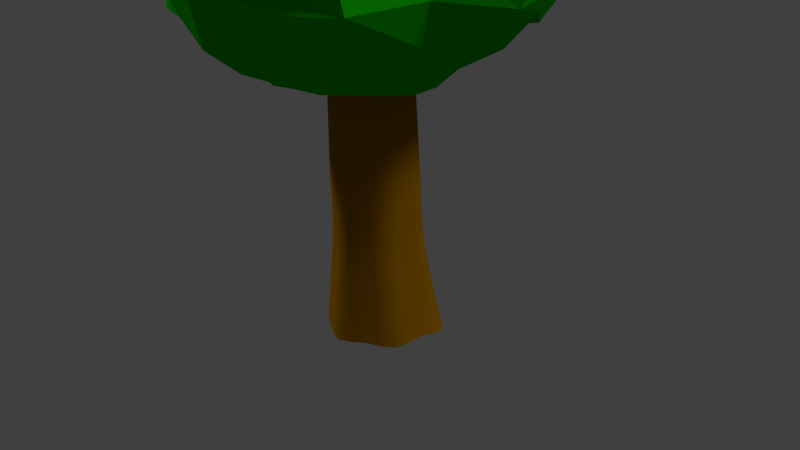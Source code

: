 # Source: tree-02.blend  (saved by Blender 2.73.0; exported with 4.5.12 LTS)
import bpy
from mathutils import Matrix  # noqa: F401  (used for matrix-valued properties, if any)

bpy.ops.wm.read_factory_settings(use_empty=True)
scene = bpy.context.scene
scene.name = 'Scene'

# ---- collections
col_collection_1 = bpy.data.collections.new('Collection 1'); scene.collection.children.link(col_collection_1)

# ---- materials (node trees are filled in below, after node groups)
mat_material = bpy.data.materials.new('Material')
mat_material.alpha_threshold = 0.0
mat_material.use_transparent_shadow = False
mat_material.diffuse_color = (0.007355, 0.5071, 0.0, 1.0)
mat_material.roughness = 0.5
mat_material.specular_intensity = 0.0
mat_material_001 = bpy.data.materials.new('Material.001')
mat_material_001.alpha_threshold = 0.0
mat_material_001.use_transparent_shadow = False
mat_material_001.diffuse_color = (0.3264, 0.1427, 0.0007786, 1.0)
mat_material_001.roughness = 0.5
mat_material_001.specular_intensity = 0.0

# ---- material node trees

# ---- world
world_world = bpy.data.worlds.new('World'); scene.world = world_world
world_world.color = (0.05088, 0.05088, 0.05088)
world_world.use_sun_shadow = False
world_world.sun_shadow_jitter_overblur = 0.0
world_world.cycles.sampling_method = 'MANUAL'
world_world.cycles.sample_map_resolution = 256

# ---- cameras
cam_camera = bpy.data.cameras.new('Camera')
cam_camera.clip_end = 100.0
cam_camera.lens = 35.0
cam_camera.sensor_width = 32.0
cam_camera.sensor_height = 18.0
cam_camera.ortho_scale = 7.314
cam_camera.dof.focus_distance = 0.0
cam_camera.dof.aperture_fstop = 128.0

# ---- lights
light_lamp_001 = bpy.data.lights.new('Lamp.001', 'SUN')
light_lamp_001.transmission_factor = 0.0
light_lamp_001.cutoff_distance = 30.0
light_lamp_001.angle = 0.1993
light_lamp_001.energy = 1.0
light_lamp_001.shadow_buffer_clip_start = 1.001
light_lamp_001.shadow_soft_size = 0.1
light_lamp_001.shadow_cascade_max_distance = 1000.0
light_lamp_001.cycles.use_multiple_importance_sampling = False
light_lamp = bpy.data.lights.new('Lamp', 'SUN')
light_lamp.transmission_factor = 0.0
light_lamp.cutoff_distance = 30.0
light_lamp.angle = 0.1993
light_lamp.energy = 1.0
light_lamp.shadow_buffer_clip_start = 1.001
light_lamp.shadow_soft_size = 0.1
light_lamp.shadow_cascade_max_distance = 1000.0
light_lamp.cycles.use_multiple_importance_sampling = False

# ---- meshes
me_sphere = bpy.data.meshes.new('Sphere')
me_sphere.from_pydata([(-1.16, 0.03589, 7.902), (-2.046, 0.1261, 7.294), (-2.698, -0.0656, 6.354), (-3.12, -0.2152, 5.013), (-2.48, -0.1759, 4.301), (-2.0, 0.1019, 3.289), (-1.115, 0.007174, 2.455), (-0.8098, 0.8563, 8.012), (-1.159, 1.435, 7.311), (-1.706, 2.08, 6.458), (-2.099, 2.03, 5.176), (-1.762, 1.854, 4.153), (-1.512, 1.399, 3.1), (-0.8412, 0.8155, 2.54), (-0.002605, 1.049, 7.943), (-0.01529, 2.142, 7.2), (-0.2118, 2.712, 6.319), (0.05441, 2.534, 5.416), (-0.2352, 2.719, 4.163), (-0.2052, 2.116, 2.97), (-0.07149, 1.125, 2.34), (0.7641, 0.7434, 7.955), (1.437, 1.547, 7.217), (1.862, 1.565, 6.378), (2.2, 1.735, 5.054), (1.887, 1.71, 4.255), (1.472, 1.241, 3.011), (0.6663, 0.8126, 2.414), (1.167, 0.02415, 7.805), (2.116, -0.06535, 7.325), (2.554, 0.1521, 6.393), (2.986, 0.2816, 5.15), (2.635, -0.213, 4.12), (2.013, 0.05072, 3.21), (1.104, 0.003477, 2.463), (0.8186, -0.7366, 7.892), (1.42, -1.447, 7.289), (2.065, -1.958, 6.401), (1.9, -2.165, 5.169), (1.77, -1.939, 4.205), (1.473, -1.605, 3.222), (0.7745, -0.8279, 2.494), (-0.07913, -1.053, 8.034), (0.1131, -2.315, 7.282), (0.1988, -2.594, 6.507), (0.2228, -3.13, 5.251), (0.1212, -2.479, 4.144), (-0.06122, -2.105, 3.056), (-0.00615, -1.079, 2.442), (-0.7436, -0.7195, 7.954), (-1.462, -1.539, 7.322), (-2.0, -1.774, 6.322), (-2.049, -2.431, 5.356), (-1.976, -2.037, 4.296), (-1.635, -1.591, 3.144), (-0.8242, -0.7474, 2.495), (-1.6, -0.05325, 7.688), (-2.514, 0.07137, 6.646), (-2.922, -0.009589, 5.792), (-2.805, -0.04527, 4.617), (-2.388, 0.078, 3.572), (-1.656, 0.05021, 2.885), (-1.256, 1.072, 7.472), (-1.752, 1.54, 6.679), (-2.016, 1.848, 5.75), (-1.995, 2.055, 4.594), (-1.856, 1.625, 3.509), (-1.264, 1.218, 2.71), (-0.8801, 0.489, 2.521), (-1.644, 0.8356, 3.288), (-2.461, 0.9806, 3.986), (-2.54, 1.122, 5.019), (-2.479, 0.9033, 6.245), (-1.73, 0.5592, 7.271), (-1.016, 0.3552, 7.866), (-0.07917, 1.493, 7.593), (0.1391, 2.39, 6.815), (-0.02981, 2.713, 5.785), (0.01483, 2.707, 4.672), (-0.08785, 2.419, 3.516), (0.05716, 1.759, 2.857), (-0.3342, 0.9747, 2.409), (-0.7561, 1.879, 3.181), (-0.953, 2.394, 4.154), (-1.01, 2.247, 5.05), (-0.8781, 2.16, 6.446), (-0.5501, 1.859, 7.147), (-0.4481, 0.9229, 7.839), (0.3048, 0.542, 7.936), (1.073, 1.226, 7.568), (1.833, 1.707, 6.707), (1.998, 2.186, 5.797), (1.923, 2.091, 4.635), (1.588, 1.732, 3.501), (1.121, 1.196, 2.946), (0.3978, 0.94, 2.499), (0.76, 1.648, 3.11), (1.129, 2.425, 4.017), (1.067, 2.674, 5.035), (0.6829, 2.296, 6.326), (0.5429, 1.819, 7.41), (0.3684, 1.031, 7.888), (1.649, 0.1181, 7.746), (2.444, 0.1028, 6.782), (2.732, -0.02173, 5.806), (2.881, -0.1448, 4.636), (2.423, -0.2525, 3.549), (1.527, 0.08993, 2.897), (0.6699, 0.0692, 2.256), (1.067, 0.3814, 2.578), (1.858, 0.7251, 3.263), (2.08, 1.074, 4.022), (2.353, 1.016, 5.272), (2.254, 0.876, 6.619), (1.824, 0.9638, 7.391), (0.9281, 0.3909, 7.921), (1.281, -1.181, 7.453), (1.626, -1.71, 6.764), (2.031, -2.094, 5.792), (2.153, -1.897, 4.677), (1.836, -1.848, 3.642), (1.155, -1.079, 2.861), (0.8819, -0.4596, 2.422), (1.722, -0.685, 3.1), (2.12, -0.7901, 3.991), (2.459, -1.089, 5.043), (2.627, -0.8115, 6.539), (1.839, -0.7814, 7.363), (0.9809, -0.3946, 7.937), (-0.03249, -1.648, 7.66), (-0.138, -2.353, 6.817), (0.01988, -2.709, 5.72), (0.0463, -2.785, 4.685), (0.1588, -2.338, 3.612), (0.03674, -1.76, 2.761), (0.4216, -1.06, 2.466), (0.5104, -1.761, 3.071), (0.7741, -2.07, 3.924), (1.06, -2.612, 4.98), (0.9579, -2.429, 6.444), (0.6009, -1.819, 7.235), (0.4217, -0.9828, 7.846), (-1.085, -1.064, 7.642), (-1.588, -1.646, 6.819), (-2.154, -1.914, 5.724), (-2.015, -2.021, 4.722), (-1.644, -1.6, 3.545), (-1.272, -1.161, 2.874), (-0.4377, -1.048, 2.377), (-0.8092, -1.894, 3.22), (-1.055, -2.24, 4.119), (-1.144, -2.574, 5.269), (-1.292, -2.367, 6.261), (-0.8395, -1.815, 7.228), (-0.4517, -1.048, 7.804), (-0.5798, 0.04432, 8.018), (-0.6112, 0.003452, 2.322), (-0.5029, 0.3685, 8.03), (-0.4179, 0.4153, 2.358), (0.04449, 0.4927, 8.105), (-0.06466, 0.5216, 2.474), (0.5021, 0.42, 2.504), (0.5443, 0.01214, 8.049), (0.3731, -0.3108, 8.079), (0.2982, -0.3823, 2.272), (-0.009343, -0.5401, 8.037), (0.02939, -0.55, 2.353), (-0.4287, -0.5894, 7.975), (-0.4716, -0.5057, 2.426), (-0.9395, -0.3405, 2.323), (-1.701, -0.7312, 2.952), (-2.626, -1.099, 4.296), (-2.564, -1.229, 5.425), (-2.321, -0.9348, 6.515), (-1.795, -0.7066, 7.34), (-0.9016, -0.4507, 7.862), (-1.452, -0.5486, 7.807), (-1.877, -0.6256, 6.584), (-2.558, -0.9524, 5.747), (-2.606, -1.171, 4.594), (-2.056, -0.7646, 3.526), (-1.452, -0.6203, 2.644), (-0.5707, -1.467, 7.799), (-0.9275, -1.871, 6.852), (-0.8064, -2.268, 5.654), (-0.796, -2.535, 4.825), (-0.8079, -2.007, 3.48), (-0.6109, -1.465, 3.049), (0.655, -1.352, 7.392), (0.9149, -1.822, 6.615), (0.7373, -2.422, 5.942), (1.088, -2.402, 4.835), (1.105, -2.214, 3.608), (0.5498, -1.287, 2.722), (1.275, -0.631, 7.559), (1.976, -0.4487, 6.959), (2.312, -1.067, 5.724), (2.577, -0.6786, 4.82), (1.95, -0.9492, 3.661), (1.334, -0.5824, 2.937), (1.332, 0.5016, 7.608), (2.078, 0.8807, 6.834), (2.268, 0.986, 5.707), (2.439, 1.417, 4.586), (2.014, 0.8218, 3.528), (1.415, 0.7183, 2.802), (0.3634, 1.634, 7.559), (1.045, 2.098, 6.658), (0.8405, 2.599, 5.865), (0.9427, 2.623, 4.606), (0.8298, 2.161, 3.36), (0.5439, 1.51, 2.808), (-0.6056, 1.262, 7.535), (-1.031, 2.259, 6.619), (-1.004, 2.414, 5.805), (-1.104, 2.161, 4.608), (-0.9154, 2.067, 3.359), (-0.5801, 1.456, 2.806), (-1.376, 0.3912, 7.525), (-2.211, 0.8718, 6.561), (-2.319, 1.072, 5.904), (-2.608, 1.195, 4.628), (-2.331, 0.7521, 3.462), (-1.563, 0.7475, 2.789), (-0.03176, 0.002415, 8.029), (-0.008226, -0.001048, 2.37)], [], [(223, 69, 12, 67), (222, 70, 11, 66), (221, 71, 10, 65), (220, 72, 9, 64), (219, 73, 8, 63), (218, 74, 7, 62), (217, 82, 19, 80), (216, 83, 18, 79), (215, 84, 17, 78), (214, 85, 16, 77), (213, 86, 15, 76), (212, 87, 14, 75), (211, 96, 26, 94), (210, 97, 25, 93), (209, 98, 24, 92), (208, 99, 23, 91), (207, 100, 22, 90), (206, 101, 21, 89), (205, 110, 33, 107), (204, 111, 32, 106), (203, 112, 31, 105), (202, 113, 30, 104), (201, 114, 29, 103), (200, 115, 28, 102), (199, 123, 40, 121), (198, 124, 39, 120), (197, 125, 38, 119), (196, 126, 37, 118), (195, 127, 36, 117), (194, 128, 35, 116), (193, 136, 47, 134), (192, 137, 46, 133), (191, 138, 45, 132), (190, 139, 44, 131), (189, 140, 43, 130), (188, 141, 42, 129), (187, 149, 54, 147), (186, 150, 53, 146), (185, 151, 52, 145), (184, 152, 51, 144), (183, 153, 50, 143), (182, 154, 49, 142), (0, 155, 74), (7, 157, 87), (14, 159, 101), (21, 88, 115), (28, 162, 128), (35, 163, 141), (42, 165, 154), (181, 170, 5, 61), (180, 171, 4, 60), (179, 172, 3, 59), (178, 173, 2, 58), (177, 174, 1, 57), (176, 175, 0, 56), (49, 167, 175), (175, 155, 0), (175, 167, 155), (174, 176, 56, 1), (50, 142, 176, 174), (142, 49, 175, 176), (173, 177, 57, 2), (51, 143, 177, 173), (143, 50, 174, 177), (172, 178, 58, 3), (52, 144, 178, 172), (144, 51, 173, 178), (171, 179, 59, 4), (53, 145, 179, 171), (145, 52, 172, 179), (170, 180, 60, 5), (54, 146, 180, 170), (146, 53, 171, 180), (169, 181, 61, 6), (55, 147, 181, 169), (147, 54, 170, 181), (156, 169, 6), (156, 168, 169), (168, 55, 169), (154, 167, 49), (154, 165, 167), (168, 148, 55), (168, 166, 148), (166, 48, 148), (141, 165, 42), (141, 163, 165), (166, 135, 48), (166, 164, 135), (164, 41, 135), (128, 163, 35), (128, 162, 163), (164, 122, 41), (164, 108, 122), (108, 34, 122), (115, 162, 28), (115, 88, 162), (108, 109, 34), (108, 161, 109), (161, 27, 109), (101, 88, 21), (101, 159, 88), (161, 95, 27), (161, 160, 95), (160, 20, 95), (87, 159, 14), (87, 157, 159), (160, 81, 20), (160, 158, 81), (158, 13, 81), (74, 157, 7), (74, 155, 157), (158, 68, 13), (158, 156, 68), (156, 6, 68), (153, 182, 142, 50), (43, 129, 182, 153), (129, 42, 154, 182), (152, 183, 143, 51), (44, 130, 183, 152), (130, 43, 153, 183), (151, 184, 144, 52), (45, 131, 184, 151), (131, 44, 152, 184), (150, 185, 145, 53), (46, 132, 185, 150), (132, 45, 151, 185), (149, 186, 146, 54), (47, 133, 186, 149), (133, 46, 150, 186), (148, 187, 147, 55), (48, 134, 187, 148), (134, 47, 149, 187), (140, 188, 129, 43), (36, 116, 188, 140), (116, 35, 141, 188), (139, 189, 130, 44), (37, 117, 189, 139), (117, 36, 140, 189), (138, 190, 131, 45), (38, 118, 190, 138), (118, 37, 139, 190), (137, 191, 132, 46), (39, 119, 191, 137), (119, 38, 138, 191), (136, 192, 133, 47), (40, 120, 192, 136), (120, 39, 137, 192), (135, 193, 134, 48), (41, 121, 193, 135), (121, 40, 136, 193), (127, 194, 116, 36), (29, 102, 194, 127), (102, 28, 128, 194), (126, 195, 117, 37), (30, 103, 195, 126), (103, 29, 127, 195), (125, 196, 118, 38), (31, 104, 196, 125), (104, 30, 126, 196), (124, 197, 119, 39), (32, 105, 197, 124), (105, 31, 125, 197), (123, 198, 120, 40), (33, 106, 198, 123), (106, 32, 124, 198), (122, 199, 121, 41), (34, 107, 199, 122), (107, 33, 123, 199), (114, 200, 102, 29), (22, 89, 200, 114), (89, 21, 115, 200), (113, 201, 103, 30), (23, 90, 201, 113), (90, 22, 114, 201), (112, 202, 104, 31), (24, 91, 202, 112), (91, 23, 113, 202), (111, 203, 105, 32), (25, 92, 203, 111), (92, 24, 112, 203), (110, 204, 106, 33), (26, 93, 204, 110), (93, 25, 111, 204), (109, 205, 107, 34), (27, 94, 205, 109), (94, 26, 110, 205), (100, 206, 89, 22), (15, 75, 206, 100), (75, 14, 101, 206), (99, 207, 90, 23), (16, 76, 207, 99), (76, 15, 100, 207), (98, 208, 91, 24), (17, 77, 208, 98), (77, 16, 99, 208), (97, 209, 92, 25), (18, 78, 209, 97), (78, 17, 98, 209), (96, 210, 93, 26), (19, 79, 210, 96), (79, 18, 97, 210), (95, 211, 94, 27), (20, 80, 211, 95), (80, 19, 96, 211), (86, 212, 75, 15), (8, 62, 212, 86), (62, 7, 87, 212), (85, 213, 76, 16), (9, 63, 213, 85), (63, 8, 86, 213), (84, 214, 77, 17), (10, 64, 214, 84), (64, 9, 85, 214), (83, 215, 78, 18), (11, 65, 215, 83), (65, 10, 84, 215), (82, 216, 79, 19), (12, 66, 216, 82), (66, 11, 83, 216), (81, 217, 80, 20), (13, 67, 217, 81), (67, 12, 82, 217), (73, 218, 62, 8), (1, 56, 218, 73), (56, 0, 74, 218), (72, 219, 63, 9), (2, 57, 219, 72), (57, 1, 73, 219), (71, 220, 64, 10), (3, 58, 220, 71), (58, 2, 72, 220), (70, 221, 65, 11), (4, 59, 221, 70), (59, 3, 71, 221), (69, 222, 66, 12), (5, 60, 222, 69), (60, 4, 70, 222), (68, 223, 67, 13), (6, 61, 223, 68), (61, 5, 69, 223), (157, 155, 224), (159, 157, 224), (88, 159, 224), (162, 88, 224), (163, 162, 224), (165, 163, 224), (167, 165, 224), (155, 167, 224), (168, 156, 225), (166, 168, 225), (164, 166, 225), (108, 164, 225), (161, 108, 225), (160, 161, 225), (158, 160, 225), (156, 158, 225)])
_uv = me_sphere.uv_layers.new(name='UVMap')
_uv.uv.foreach_set('vector', [0.5896, 0.08341, 0.5863, 0.1687, 0.5476, 0.1365, 0.5448, 0.06992, 0.6084, 0.1985, 0.599, 0.288, 0.5386, 0.3167, 0.5515, 0.2064, 0.5919, 0.3978, 0.5938, 0.4646, 0.5445, 0.4915, 0.5401, 0.392, 0.5914, 0.6159, 0.6031, 0.6742, 0.5284, 0.7106, 0.5483, 0.5895, 0.5995, 0.7283, 0.6083, 0.8496, 0.5273, 0.8566, 0.5512, 0.7485, 0.6133, 0.893, 0.605, 0.9513, 0.5383, 0.9763, 0.5532, 0.884, 0.4854, 0.08634, 0.4859, 0.1504, 0.4459, 0.1143, 0.4278, 0.09491, 0.4907, 0.1809, 0.4853, 0.3168, 0.4444, 0.3182, 0.4374, 0.2076, 0.4984, 0.3943, 0.4914, 0.47, 0.4294, 0.5325, 0.4316, 0.4053, 0.4875, 0.5991, 0.4864, 0.7087, 0.4433, 0.687, 0.4339, 0.5955, 0.4922, 0.7382, 0.4726, 0.8284, 0.4334, 0.8376, 0.4242, 0.7717, 0.4949, 0.8948, 0.4956, 0.9468, 0.4327, 0.9646, 0.4398, 0.9047, 0.384, 0.08653, 0.372, 0.1382, 0.3107, 0.1213, 0.3271, 0.1102, 0.3811, 0.1811, 0.3715, 0.2934, 0.3157, 0.334, 0.3286, 0.2051, 0.3841, 0.394, 0.3793, 0.4673, 0.3061, 0.4707, 0.3284, 0.3989, 0.3886, 0.6093, 0.392, 0.6881, 0.3105, 0.697, 0.3288, 0.5977, 0.3677, 0.7449, 0.3918, 0.8734, 0.3277, 0.8405, 0.3176, 0.7533, 0.4018, 0.8989, 0.3844, 0.9552, 0.3206, 0.9667, 0.3319, 0.9005, 0.2784, 0.08552, 0.2648, 0.1643, 0.2163, 0.1554, 0.221, 0.1019, 0.2669, 0.2097, 0.2794, 0.2942, 0.2015, 0.311, 0.1982, 0.2133, 0.2863, 0.3905, 0.2698, 0.5078, 0.2259, 0.4871, 0.2057, 0.3991, 0.2701, 0.5823, 0.2646, 0.7381, 0.2211, 0.6996, 0.2116, 0.5992, 0.2688, 0.7749, 0.2807, 0.8701, 0.2084, 0.8589, 0.2186, 0.7661, 0.2631, 0.9074, 0.2685, 0.9607, 0.2156, 0.941, 0.2227, 0.9309, 0.1552, 0.1086, 0.1598, 0.1366, 0.09694, 0.1574, 0.1077, 0.09561, 0.1494, 0.2325, 0.1629, 0.2889, 0.09658, 0.3254, 0.1025, 0.2292, 0.1767, 0.4307, 0.1544, 0.4686, 0.09382, 0.4903, 0.1118, 0.4061, 0.1523, 0.5851, 0.1709, 0.7244, 0.1066, 0.7009, 0.1008, 0.5968, 0.1815, 0.7963, 0.1566, 0.8655, 0.1016, 0.8527, 0.09943, 0.763, 0.1485, 0.8989, 0.1593, 0.9636, 0.1103, 0.9558, 0.1086, 0.8807, 0.9281, 0.07188, 0.9111, 0.1316, 0.8676, 0.129, 0.8746, 0.07858, 0.05782, 0.2235, 0.04315, 0.2775, -5.831e-05, 0.315, 0.0026, 0.2241, 0.05259, 0.4332, 0.04702, 0.458, 0.003049, 0.5042, -0.004561, 0.4075, 0.03443, 0.6224, 0.04564, 0.7083, 0.003809, 0.7191, -0.005859, 0.5845, 0.9367, 0.7376, 0.9162, 0.8435, 0.8785, 0.8515, 0.8634, 0.772, 0.9347, 0.8704, 0.9283, 0.948, 0.8611, 0.9802, 0.8689, 0.9162, 0.8164, 0.1277, 0.8152, 0.1571, 0.7599, 0.1441, 0.7555, 0.09786, 0.8181, 0.2016, 0.8101, 0.3107, 0.7639, 0.3411, 0.7599, 0.2126, 0.8291, 0.4314, 0.8131, 0.5073, 0.7737, 0.5223, 0.762, 0.4139, 0.8239, 0.5733, 0.8018, 0.677, 0.7535, 0.6874, 0.7536, 0.5852, 0.8073, 0.778, 0.8111, 0.8423, 0.7654, 0.8583, 0.7643, 0.7724, 0.8198, 0.9399, 0.8147, 0.9408, 0.7595, 0.9664, 0.7605, 0.9132, 0.6477, 0.9576, 0.6413, 0.9774, 0.605, 0.9513, 0.5383, 0.9763, 0.5636, 0.9794, 0.4956, 0.9468, 0.4327, 0.9646, 0.4198, 0.9922, 0.3844, 0.9552, 0.3206, 0.9667, 0.3607, 0.9634, 0.2685, 0.9607, 0.2156, 0.941, 0.2159, 0.9827, 0.1593, 0.9636, 0.1103, 0.9558, 0.1156, 0.9877, 0.04978, 0.948, 0.8611, 0.9802, 0.8692, 0.9806, 0.8147, 0.9408, 0.7084, 0.05853, 0.7088, 0.1113, 0.6449, 0.1688, 0.6478, 0.09985, 0.7018, 0.2094, 0.7074, 0.341, 0.6619, 0.3419, 0.6474, 0.2172, 0.711, 0.392, 0.7145, 0.534, 0.6616, 0.4636, 0.6543, 0.396, 0.7018, 0.5892, 0.7055, 0.7204, 0.6554, 0.6929, 0.6525, 0.5967, 0.697, 0.7321, 0.7044, 0.8615, 0.6434, 0.8536, 0.648, 0.7428, 0.7025, 0.9414, 0.7168, 0.9508, 0.6477, 0.9576, 0.6567, 0.9209, 0.7595, 0.9664, 0.7837, 0.9701, 0.7168, 0.9508, 0.7168, 0.9508, 0.6413, 0.9774, 0.6477, 0.9576, 0.7168, 0.9508, 0.7837, 0.9701, 0.6413, 0.9774, 0.7044, 0.8615, 0.7025, 0.9414, 0.6567, 0.9209, 0.6434, 0.8536, 0.7654, 0.8583, 0.7605, 0.9132, 0.7025, 0.9414, 0.7044, 0.8615, 0.7605, 0.9132, 0.7595, 0.9664, 0.7168, 0.9508, 0.7025, 0.9414, 0.7055, 0.7204, 0.697, 0.7321, 0.648, 0.7428, 0.6554, 0.6929, 0.7535, 0.6874, 0.7643, 0.7724, 0.697, 0.7321, 0.7055, 0.7204, 0.7643, 0.7724, 0.7654, 0.8583, 0.7044, 0.8615, 0.697, 0.7321, 0.7145, 0.534, 0.7018, 0.5892, 0.6525, 0.5967, 0.6616, 0.4636, 0.7737, 0.5223, 0.7536, 0.5852, 0.7018, 0.5892, 0.7145, 0.534, 0.7536, 0.5852, 0.7535, 0.6874, 0.7055, 0.7204, 0.7018, 0.5892, 0.7074, 0.341, 0.711, 0.392, 0.6543, 0.396, 0.6619, 0.3419, 0.7639, 0.3411, 0.762, 0.4139, 0.711, 0.392, 0.7074, 0.341, 0.762, 0.4139, 0.7737, 0.5223, 0.7145, 0.534, 0.711, 0.392, 0.7088, 0.1113, 0.7018, 0.2094, 0.6474, 0.2172, 0.6449, 0.1688, 0.7599, 0.1441, 0.7599, 0.2126, 0.7018, 0.2094, 0.7088, 0.1113, 0.7599, 0.2126, 0.7639, 0.3411, 0.7074, 0.341, 0.7018, 0.2094, 0.7006, 0.003708, 0.7084, 0.05853, 0.6478, 0.09985, 0.6511, 0.02619, 0.755, 0.03311, 0.7555, 0.09786, 0.7084, 0.05853, 0.7006, 0.003708, 0.7555, 0.09786, 0.7599, 0.1441, 0.7088, 0.1113, 0.7084, 0.05853, 0.6512, 0.003501, 0.7006, 0.003708, 0.6511, 0.02619, 0.6512, 0.003501, 0.7667, 0.02123, 0.7006, 0.003708, 0.7667, 0.02123, 0.755, 0.03311, 0.7006, 0.003708, 0.8147, 0.9408, 0.7837, 0.9701, 0.7595, 0.9664, 0.8147, 0.9408, 0.8692, 0.9806, 0.7837, 0.9701, 0.7667, 0.02123, 0.8163, 0.01285, 0.755, 0.03311, 0.7667, 0.02123, 0.8791, 0.0089, 0.8163, 0.01285, 0.8791, 0.0089, 0.8708, 0.024, 0.8163, 0.01285, 0.9283, 0.948, 0.8692, 0.9806, 0.8611, 0.9802, 0.9283, 0.948, 0.9941, 0.9877, 0.8692, 0.9806, 0.8791, 0.0089, 0.9245, 0.02814, 0.8708, 0.024, 0.0005792, 0.0089, 0.08574, -0.005111, 0.04602, 0.02814, 0.08574, -0.005111, 0.09827, 0.03293, 0.04602, 0.02814, 0.1593, 0.9636, 0.1156, 0.9877, 0.1103, 0.9558, 0.1593, 0.9636, 0.2159, 0.9827, 0.1156, 0.9877, 0.08574, -0.005111, 0.1456, 0.02064, 0.09827, 0.03293, 0.08574, -0.005111, 0.2271, -0.007812, 0.1456, 0.02064, 0.2271, -0.007812, 0.2132, 0.02767, 0.1456, 0.02064, 0.2685, 0.9607, 0.2159, 0.9827, 0.2156, 0.941, 0.2685, 0.9607, 0.3607, 0.9634, 0.2159, 0.9827, 0.2271, -0.007812, 0.2607, 0.04732, 0.2132, 0.02767, 0.2271, -0.007812, 0.3101, 0.03462, 0.2607, 0.04732, 0.3101, 0.03462, 0.3363, 0.01933, 0.2607, 0.04732, 0.3844, 0.9552, 0.3607, 0.9634, 0.3206, 0.9667, 0.3844, 0.9552, 0.4198, 0.9922, 0.3607, 0.9634, 0.3101, 0.03462, 0.3764, 0.03373, 0.3363, 0.01933, 0.3101, 0.03462, 0.4496, 0.02946, 0.3764, 0.03373, 0.4496, 0.02946, 0.4412, 0.006603, 0.3764, 0.03373, 0.4956, 0.9468, 0.4198, 0.9922, 0.4327, 0.9646, 0.4956, 0.9468, 0.5636, 0.9794, 0.4198, 0.9922, 0.4496, 0.02946, 0.4786, 0.01845, 0.4412, 0.006603, 0.4496, 0.02946, 0.5426, 0.009618, 0.4786, 0.01845, 0.5426, 0.009618, 0.5444, 0.04086, 0.4786, 0.01845, 0.605, 0.9513, 0.5636, 0.9794, 0.5383, 0.9763, 0.605, 0.9513, 0.6413, 0.9774, 0.5636, 0.9794, 0.5426, 0.009618, 0.5811, 0.03754, 0.5444, 0.04086, 0.5426, 0.009618, 0.6512, 0.003501, 0.5811, 0.03754, 0.6512, 0.003501, 0.6511, 0.02619, 0.5811, 0.03754, 0.8111, 0.8423, 0.8198, 0.9399, 0.7605, 0.9132, 0.7654, 0.8583, 0.8785, 0.8515, 0.8689, 0.9162, 0.8198, 0.9399, 0.8111, 0.8423, 0.8689, 0.9162, 0.8611, 0.9802, 0.8147, 0.9408, 0.8198, 0.9399, 0.8018, 0.677, 0.8073, 0.778, 0.7643, 0.7724, 0.7535, 0.6874, 0.8823, 0.7191, 0.8634, 0.772, 0.8073, 0.778, 0.8018, 0.677, 0.8634, 0.772, 0.8785, 0.8515, 0.8111, 0.8423, 0.8073, 0.778, 0.8131, 0.5073, 0.8239, 0.5733, 0.7536, 0.5852, 0.7737, 0.5223, 0.8816, 0.5042, 0.8727, 0.5845, 0.8239, 0.5733, 0.8131, 0.5073, 0.8727, 0.5845, 0.8823, 0.7191, 0.8018, 0.677, 0.8239, 0.5733, 0.8101, 0.3107, 0.8291, 0.4314, 0.762, 0.4139, 0.7639, 0.3411, 0.8785, 0.315, 0.874, 0.4075, 0.8291, 0.4314, 0.8101, 0.3107, 0.874, 0.4075, 0.8816, 0.5042, 0.8131, 0.5073, 0.8291, 0.4314, 0.8152, 0.1571, 0.8181, 0.2016, 0.7599, 0.2126, 0.7599, 0.1441, 0.8676, 0.129, 0.8811, 0.2241, 0.8181, 0.2016, 0.8152, 0.1571, 0.8811, 0.2241, 0.8785, 0.315, 0.8101, 0.3107, 0.8181, 0.2016, 0.8163, 0.01285, 0.8164, 0.1277, 0.7555, 0.09786, 0.755, 0.03311, 0.8708, 0.024, 0.8746, 0.07858, 0.8164, 0.1277, 0.8163, 0.01285, 0.8746, 0.07858, 0.8676, 0.129, 0.8152, 0.1571, 0.8164, 0.1277, 0.9162, 0.8435, 0.9347, 0.8704, 0.8689, 0.9162, 0.8785, 0.8515, 0.1016, 0.8527, 0.1086, 0.8807, 0.0562, 0.8704, 0.03772, 0.8435, 0.1086, 0.8807, 0.1103, 0.9558, 0.04978, 0.948, 0.0562, 0.8704, 0.9242, 0.7083, 0.9367, 0.7376, 0.8634, 0.772, 0.8823, 0.7191, 0.1066, 0.7009, 0.09943, 0.763, 0.05819, 0.7376, 0.04564, 0.7083, 0.09943, 0.763, 0.1016, 0.8527, 0.03772, 0.8435, 0.05819, 0.7376, 0.04702, 0.458, 0.03443, 0.6224, -0.005859, 0.5845, 0.003049, 0.5042, 0.09382, 0.4903, 0.1008, 0.5968, 0.03443, 0.6224, 0.04702, 0.458, 0.1008, 0.5968, 0.1066, 0.7009, 0.04564, 0.7083, 0.03443, 0.6224, 0.04315, 0.2775, 0.05259, 0.4332, -0.004561, 0.4075, -5.831e-05, 0.315, 0.09658, 0.3254, 0.1118, 0.4061, 0.05259, 0.4332, 0.04315, 0.2775, 0.1118, 0.4061, 0.09382, 0.4903, 0.04702, 0.458, 0.05259, 0.4332, 0.9111, 0.1316, 0.9363, 0.2235, 0.8811, 0.2241, 0.8676, 0.129, 0.09694, 0.1574, 0.1025, 0.2292, 0.05782, 0.2235, 0.03255, 0.1316, 0.1025, 0.2292, 0.09658, 0.3254, 0.04315, 0.2775, 0.05782, 0.2235, 0.9245, 0.02814, 0.9281, 0.07188, 0.8746, 0.07858, 0.8708, 0.024, 0.09827, 0.03293, 0.1077, 0.09561, 0.04956, 0.07188, 0.04602, 0.02814, 0.1077, 0.09561, 0.09694, 0.1574, 0.03255, 0.1316, 0.04956, 0.07188, 0.1566, 0.8655, 0.1485, 0.8989, 0.1086, 0.8807, 0.1016, 0.8527, 0.2084, 0.8589, 0.2227, 0.9309, 0.1485, 0.8989, 0.1566, 0.8655, 0.2227, 0.9309, 0.2156, 0.941, 0.1593, 0.9636, 0.1485, 0.8989, 0.1709, 0.7244, 0.1815, 0.7963, 0.09943, 0.763, 0.1066, 0.7009, 0.2211, 0.6996, 0.2186, 0.7661, 0.1815, 0.7963, 0.1709, 0.7244, 0.2186, 0.7661, 0.2084, 0.8589, 0.1566, 0.8655, 0.1815, 0.7963, 0.1544, 0.4686, 0.1523, 0.5851, 0.1008, 0.5968, 0.09382, 0.4903, 0.2259, 0.4871, 0.2116, 0.5992, 0.1523, 0.5851, 0.1544, 0.4686, 0.2116, 0.5992, 0.2211, 0.6996, 0.1709, 0.7244, 0.1523, 0.5851, 0.1629, 0.2889, 0.1767, 0.4307, 0.1118, 0.4061, 0.09658, 0.3254, 0.2015, 0.311, 0.2057, 0.3991, 0.1767, 0.4307, 0.1629, 0.2889, 0.2057, 0.3991, 0.2259, 0.4871, 0.1544, 0.4686, 0.1767, 0.4307, 0.1598, 0.1366, 0.1494, 0.2325, 0.1025, 0.2292, 0.09694, 0.1574, 0.2163, 0.1554, 0.1982, 0.2133, 0.1494, 0.2325, 0.1598, 0.1366, 0.1982, 0.2133, 0.2015, 0.311, 0.1629, 0.2889, 0.1494, 0.2325, 0.1456, 0.02064, 0.1552, 0.1086, 0.1077, 0.09561, 0.09827, 0.03293, 0.2132, 0.02767, 0.221, 0.1019, 0.1552, 0.1086, 0.1456, 0.02064, 0.221, 0.1019, 0.2163, 0.1554, 0.1598, 0.1366, 0.1552, 0.1086, 0.2807, 0.8701, 0.2631, 0.9074, 0.2227, 0.9309, 0.2084, 0.8589, 0.3277, 0.8405, 0.3319, 0.9005, 0.2631, 0.9074, 0.2807, 0.8701, 0.3319, 0.9005, 0.3206, 0.9667, 0.2685, 0.9607, 0.2631, 0.9074, 0.2646, 0.7381, 0.2688, 0.7749, 0.2186, 0.7661, 0.2211, 0.6996, 0.3105, 0.697, 0.3176, 0.7533, 0.2688, 0.7749, 0.2646, 0.7381, 0.3176, 0.7533, 0.3277, 0.8405, 0.2807, 0.8701, 0.2688, 0.7749, 0.2698, 0.5078, 0.2701, 0.5823, 0.2116, 0.5992, 0.2259, 0.4871, 0.3061, 0.4707, 0.3288, 0.5977, 0.2701, 0.5823, 0.2698, 0.5078, 0.3288, 0.5977, 0.3105, 0.697, 0.2646, 0.7381, 0.2701, 0.5823, 0.2794, 0.2942, 0.2863, 0.3905, 0.2057, 0.3991, 0.2015, 0.311, 0.3157, 0.334, 0.3284, 0.3989, 0.2863, 0.3905, 0.2794, 0.2942, 0.3284, 0.3989, 0.3061, 0.4707, 0.2698, 0.5078, 0.2863, 0.3905, 0.2648, 0.1643, 0.2669, 0.2097, 0.1982, 0.2133, 0.2163, 0.1554, 0.3107, 0.1213, 0.3286, 0.2051, 0.2669, 0.2097, 0.2648, 0.1643, 0.3286, 0.2051, 0.3157, 0.334, 0.2794, 0.2942, 0.2669, 0.2097, 0.2607, 0.04732, 0.2784, 0.08552, 0.221, 0.1019, 0.2132, 0.02767, 0.3363, 0.01933, 0.3271, 0.1102, 0.2784, 0.08552, 0.2607, 0.04732, 0.3271, 0.1102, 0.3107, 0.1213, 0.2648, 0.1643, 0.2784, 0.08552, 0.3918, 0.8734, 0.4018, 0.8989, 0.3319, 0.9005, 0.3277, 0.8405, 0.4334, 0.8376, 0.4398, 0.9047, 0.4018, 0.8989, 0.3918, 0.8734, 0.4398, 0.9047, 0.4327, 0.9646, 0.3844, 0.9552, 0.4018, 0.8989, 0.392, 0.6881, 0.3677, 0.7449, 0.3176, 0.7533, 0.3105, 0.697, 0.4433, 0.687, 0.4242, 0.7717, 0.3677, 0.7449, 0.392, 0.6881, 0.4242, 0.7717, 0.4334, 0.8376, 0.3918, 0.8734, 0.3677, 0.7449, 0.3793, 0.4673, 0.3886, 0.6093, 0.3288, 0.5977, 0.3061, 0.4707, 0.4294, 0.5325, 0.4339, 0.5955, 0.3886, 0.6093, 0.3793, 0.4673, 0.4339, 0.5955, 0.4433, 0.687, 0.392, 0.6881, 0.3886, 0.6093, 0.3715, 0.2934, 0.3841, 0.394, 0.3284, 0.3989, 0.3157, 0.334, 0.4444, 0.3182, 0.4316, 0.4053, 0.3841, 0.394, 0.3715, 0.2934, 0.4316, 0.4053, 0.4294, 0.5325, 0.3793, 0.4673, 0.3841, 0.394, 0.372, 0.1382, 0.3811, 0.1811, 0.3286, 0.2051, 0.3107, 0.1213, 0.4459, 0.1143, 0.4374, 0.2076, 0.3811, 0.1811, 0.372, 0.1382, 0.4374, 0.2076, 0.4444, 0.3182, 0.3715, 0.2934, 0.3811, 0.1811, 0.3764, 0.03373, 0.384, 0.08653, 0.3271, 0.1102, 0.3363, 0.01933, 0.4412, 0.006603, 0.4278, 0.09491, 0.384, 0.08653, 0.3764, 0.03373, 0.4278, 0.09491, 0.4459, 0.1143, 0.372, 0.1382, 0.384, 0.08653, 0.4726, 0.8284, 0.4949, 0.8948, 0.4398, 0.9047, 0.4334, 0.8376, 0.5273, 0.8566, 0.5532, 0.884, 0.4949, 0.8948, 0.4726, 0.8284, 0.5532, 0.884, 0.5383, 0.9763, 0.4956, 0.9468, 0.4949, 0.8948, 0.4864, 0.7087, 0.4922, 0.7382, 0.4242, 0.7717, 0.4433, 0.687, 0.5284, 0.7106, 0.5512, 0.7485, 0.4922, 0.7382, 0.4864, 0.7087, 0.5512, 0.7485, 0.5273, 0.8566, 0.4726, 0.8284, 0.4922, 0.7382, 0.4914, 0.47, 0.4875, 0.5991, 0.4339, 0.5955, 0.4294, 0.5325, 0.5445, 0.4915, 0.5483, 0.5895, 0.4875, 0.5991, 0.4914, 0.47, 0.5483, 0.5895, 0.5284, 0.7106, 0.4864, 0.7087, 0.4875, 0.5991, 0.4853, 0.3168, 0.4984, 0.3943, 0.4316, 0.4053, 0.4444, 0.3182, 0.5386, 0.3167, 0.5401, 0.392, 0.4984, 0.3943, 0.4853, 0.3168, 0.5401, 0.392, 0.5445, 0.4915, 0.4914, 0.47, 0.4984, 0.3943, 0.4859, 0.1504, 0.4907, 0.1809, 0.4374, 0.2076, 0.4459, 0.1143, 0.5476, 0.1365, 0.5515, 0.2064, 0.4907, 0.1809, 0.4859, 0.1504, 0.5515, 0.2064, 0.5386, 0.3167, 0.4853, 0.3168, 0.4907, 0.1809, 0.4786, 0.01845, 0.4854, 0.08634, 0.4278, 0.09491, 0.4412, 0.006603, 0.5444, 0.04086, 0.5448, 0.06992, 0.4854, 0.08634, 0.4786, 0.01845, 0.5448, 0.06992, 0.5476, 0.1365, 0.4859, 0.1504, 0.4854, 0.08634, 0.6083, 0.8496, 0.6133, 0.893, 0.5532, 0.884, 0.5273, 0.8566, 0.6434, 0.8536, 0.6567, 0.9209, 0.6133, 0.893, 0.6083, 0.8496, 0.6567, 0.9209, 0.6477, 0.9576, 0.605, 0.9513, 0.6133, 0.893, 0.6031, 0.6742, 0.5995, 0.7283, 0.5512, 0.7485, 0.5284, 0.7106, 0.6554, 0.6929, 0.648, 0.7428, 0.5995, 0.7283, 0.6031, 0.6742, 0.648, 0.7428, 0.6434, 0.8536, 0.6083, 0.8496, 0.5995, 0.7283, 0.5938, 0.4646, 0.5914, 0.6159, 0.5483, 0.5895, 0.5445, 0.4915, 0.6616, 0.4636, 0.6525, 0.5967, 0.5914, 0.6159, 0.5938, 0.4646, 0.6525, 0.5967, 0.6554, 0.6929, 0.6031, 0.6742, 0.5914, 0.6159, 0.599, 0.288, 0.5919, 0.3978, 0.5401, 0.392, 0.5386, 0.3167, 0.6619, 0.3419, 0.6543, 0.396, 0.5919, 0.3978, 0.599, 0.288, 0.6543, 0.396, 0.6616, 0.4636, 0.5938, 0.4646, 0.5919, 0.3978, 0.5863, 0.1687, 0.6084, 0.1985, 0.5515, 0.2064, 0.5476, 0.1365, 0.6449, 0.1688, 0.6474, 0.2172, 0.6084, 0.1985, 0.5863, 0.1687, 0.6474, 0.2172, 0.6619, 0.3419, 0.599, 0.288, 0.6084, 0.1985, 0.5811, 0.03754, 0.5896, 0.08341, 0.5448, 0.06992, 0.5444, 0.04086, 0.6511, 0.02619, 0.6478, 0.09985, 0.5896, 0.08341, 0.5811, 0.03754, 0.6478, 0.09985, 0.6449, 0.1688, 0.5863, 0.1687, 0.5896, 0.08341, 0.5636, 0.9794, 0.6413, 0.9774, 0.5636, 0.9794, 0.4198, 0.9922, 0.5636, 0.9794, 0.4198, 0.9922, 0.3607, 0.9634, 0.4198, 0.9922, 0.3607, 0.9634, 0.2159, 0.9827, 0.3607, 0.9634, 0.2159, 0.9827, 0.1156, 0.9877, 0.2159, 0.9827, 0.1156, 0.9877, 0.8692, 0.9806, 0.9941, 0.9877, 0.8692, 0.9806, 0.7837, 0.9701, 0.8692, 0.9806, 0.7837, 0.9701, 0.6413, 0.9774, 0.7837, 0.9701, 0.6413, 0.9774, 0.7667, 0.02123, 0.6512, 0.003501, 0.7667, 0.02123, 0.8791, 0.0089, 0.7667, 0.02123, 0.8791, 0.0089, 0.08574, -0.005111, 0.0005792, 0.0089, 0.08574, -0.005111, 0.2271, -0.007812, 0.08574, -0.005111, 0.2271, -0.007812, 0.3101, 0.03462, 0.2271, -0.007812, 0.3101, 0.03462, 0.4496, 0.02946, 0.3101, 0.03462, 0.4496, 0.02946, 0.5426, 0.009618, 0.4496, 0.02946, 0.5426, 0.009618, 0.6512, 0.003501, 0.5426, 0.009618, 0.6512, 0.003501])
me_sphere.materials.append(mat_material)
me_sphere.use_remesh_preserve_volume = False
me_sphere.use_remesh_preserve_attributes = False
me_sphere.use_mirror_vertex_groups = False
me_sphere.update()
me_cylinder_001 = bpy.data.meshes.new('Cylinder.001')
me_cylinder_001.from_pydata([(-0.004469, 0.6678, 1.042), (0.5027, 0.335, 1.107), (0.4984, -0.2194, 1.126), (0.01332, -0.491, 1.111), (-0.5192, -0.2264, 1.155), (-0.4873, 0.3654, 1.047), (0.2826, 0.5272, 1.072), (0.009836, 0.7457, -0.06207), (0.5547, 0.4035, 0.0355), (0.5406, 0.03656, 1.124), (0.4659, -0.2086, 0.03949), (0.2478, -0.3867, 1.156), (-0.05126, -0.4904, 0.01757), (-0.2713, -0.3975, 1.195), (-0.5338, -0.239, 0.07386), (-0.5129, 0.06805, 1.138), (-0.5714, 0.3855, -0.01751), (-0.2376, 0.5078, 1.069), (-0.5741, 0.06563, 0.01072), (-0.308, 0.5676, -0.02652), (-0.3102, -0.3739, 0.04148), (0.2007, -0.3755, 0.04144), (0.5271, 0.102, 0.0735), (0.2907, 0.5849, -0.04371), (0.008182, 0.5171, 3.347), (0.4446, 0.2434, 3.403), (0.4525, -0.2432, 3.435), (0.03151, -0.483, 3.42), (-0.4336, -0.2539, 3.443), (-0.4066, 0.2407, 3.364), (0.2683, 0.4061, 3.381), (0.4846, -0.02986, 3.425), (0.2342, -0.3972, 3.463), (-0.2196, -0.3997, 3.491), (-0.428, 0.005502, 3.448), (-0.1835, 0.3818, 3.385), (0.02593, 0.3807, 5.347), (0.3802, 0.1397, 5.393), (0.3871, -0.2517, 5.426), (0.03149, -0.4627, 5.395), (-0.3451, -0.2519, 5.419), (-0.3196, 0.1521, 5.35), (0.235, 0.2905, 5.364), (0.4266, -0.07521, 5.418), (0.2101, -0.392, 5.438), (-0.1693, -0.3915, 5.472), (-0.3531, -0.05221, 5.422), (-0.1502, 0.2746, 5.36), (0.1383, 0.6267, 1.052), (0.003661, 0.6949, 0.4432), (0.7091, 0.5653, -1.082), (0.5378, 0.1918, 1.116), (0.6193, -0.206, -1.046), (0.3849, -0.3131, 1.143), (-0.04151, -0.6157, -1.043), (-0.1299, -0.465, 1.153), (-0.6949, -0.2345, -1.017), (-0.5297, -0.08289, 1.149), (-0.6988, 0.5533, -1.107), (-0.3739, 0.4422, 1.057), (0.4082, 0.4411, 1.09), (0.02688, 0.9748, -1.148), (0.5121, 0.3645, 0.5219), (0.5323, -0.09877, 1.12), (0.4665, -0.2097, 0.5299), (0.1256, -0.4568, 1.133), (-0.02146, -0.4727, 0.5044), (-0.4165, -0.3209, 1.185), (-0.5125, -0.2301, 0.5615), (-0.5143, 0.2279, 1.091), (-0.5206, 0.3641, 0.4655), (-0.117, 0.6087, 1.057), (-0.5918, 0.237, -0.007709), (-0.5679, -0.101, 0.0445), (-0.7205, 0.1439, -1.111), (-0.5314, 0.06484, 0.5305), (-0.1473, 0.6794, -0.04344), (-0.4603, 0.4816, -0.02218), (-0.3907, 0.7654, -1.134), (-0.2601, 0.5272, 0.4826), (-0.4355, -0.3168, 0.06079), (-0.1827, -0.4472, 0.02631), (-0.3753, -0.4551, -1.062), (-0.2843, -0.3706, 0.5661), (0.07375, -0.4492, 0.02755), (0.3466, -0.3022, 0.0407), (0.2993, -0.4435, -1.014), (0.2123, -0.3699, 0.5333), (0.5112, -0.06384, 0.05696), (0.5599, 0.2636, 0.06036), (0.688, 0.1713, -1.012), (0.5188, 0.07021, 0.5516), (0.4421, 0.5008, -0.008279), (0.1507, 0.6886, -0.05857), (0.3752, 0.7798, -1.126), (0.2778, 0.5462, 0.4574), (0.1417, 0.491, 3.366), (0.4808, 0.1096, 3.412), (0.3556, -0.3299, 3.452), (-0.1015, -0.4577, 3.458), (-0.4409, -0.124, 3.448), (-0.3078, 0.3226, 3.376), (0.3715, 0.3294, 3.397), (0.48, -0.1456, 3.428), (0.1311, -0.4528, 3.443), (-0.3462, -0.3339, 3.477), (-0.4253, 0.1366, 3.407), (-0.08509, 0.4695, 3.367), (-0.001049, 0.5931, 2.144), (-0.2073, 0.4451, 2.164), (-0.4377, 0.3113, 2.151), (-0.4594, 0.04303, 2.235), (-0.4775, -0.2297, 2.253), (-0.2475, -0.405, 2.292), (0.01978, -0.4925, 2.215), (0.2449, -0.3925, 2.269), (0.4799, -0.2335, 2.224), (0.5119, 0.00247, 2.209), (0.4692, 0.2935, 2.195), (0.2731, 0.4745, 2.186), (0.1358, 0.3573, 5.361), (0.4162, 0.03346, 5.404), (0.311, -0.3303, 5.441), (-0.07287, -0.4381, 5.437), (-0.3572, -0.1571, 5.425), (-0.2485, 0.2218, 5.358), (0.3223, 0.2187, 5.381), (0.4206, -0.1739, 5.427), (0.1245, -0.4372, 5.419), (-0.2751, -0.3276, 5.45), (-0.3433, 0.06058, 5.388), (-0.06328, 0.3419, 5.357), (0.01693, 0.4813, 4.509), (-0.182, 0.3531, 4.544), (-0.3893, 0.2058, 4.528), (-0.4222, -0.01923, 4.615), (-0.4151, -0.273, 4.602), (-0.2113, -0.4239, 4.655), (0.03159, -0.5048, 4.571), (0.2368, -0.4258, 4.641), (0.449, -0.2728, 4.617), (0.4909, -0.06377, 4.602), (0.4397, 0.2018, 4.578), (0.2708, 0.3744, 4.547), (0.1497, 0.454, 4.533), (0.4754, 0.07279, 4.584), (0.3542, -0.361, 4.639), (-0.09456, -0.4759, 4.611), (-0.4277, -0.149, 4.615), (-0.3001, 0.2895, 4.542), (0.3666, 0.2944, 4.568), (0.4822, -0.1807, 4.611), (0.1382, -0.474, 4.608), (-0.3291, -0.3571, 4.632), (-0.4142, 0.1076, 4.572), (0.1353, 0.5647, 2.162), (0.5036, 0.155, 2.2), (0.3746, -0.3229, 2.254), (-0.1172, -0.4697, 2.247), (-0.4799, -0.0911, 2.243), (-0.3347, 0.3859, 2.156), (0.3817, 0.3934, 2.195), (0.5041, -0.1243, 2.212), (0.1273, -0.4592, 2.246), (-0.3791, -0.3254, 2.288), (-0.4592, 0.1875, 2.195), (-0.08322, 0.4319, 4.526), (0.1424, 0.6453, 0.4466), (0.2034, 0.9042, -1.14), (0.5675, 0.6829, -1.113), (0.5283, 0.2268, 0.5427), (0.7225, 0.3817, -1.046), (0.672, -0.03098, -1.031), (0.353, -0.3012, 0.5366), (0.4776, -0.3349, -1.031), (0.1303, -0.5529, -1.029), (-0.1515, -0.4374, 0.5362), (-0.2079, -0.5578, -1.062), (-0.5564, -0.3582, -1.04), (-0.4078, 0.4493, 0.4763), (-0.5699, 0.6667, -1.123), (-0.1778, 0.8989, -1.145), (-0.5337, -0.09356, 0.5512), (-0.7272, -0.05927, -1.062), (-0.7295, 0.3632, -1.117), (-0.5431, 0.2232, 0.4963), (-0.1254, 0.6301, 0.4677), (-0.09999, 0.5381, 2.154), (-0.4138, -0.3087, 0.5697), (0.09245, -0.4375, 0.5213), (0.5061, -0.07888, 0.5456), (0.4101, 0.4667, 0.4849), (0.02922, 0.1653, 6.074), (0.2313, 0.02787, 6.1), (0.2352, -0.1954, 6.119), (0.03239, -0.3158, 6.101), (-0.1824, -0.1955, 6.116), (-0.1678, 0.03492, 6.076), (0.1485, 0.1138, 6.084), (0.2578, -0.09472, 6.115), (0.1343, -0.2754, 6.126), (-0.08215, -0.2751, 6.145), (-0.187, -0.0816, 6.117), (-0.07123, 0.1048, 6.082), (0.09188, 0.1519, 6.082), (0.2518, -0.03274, 6.107), (0.1918, -0.2402, 6.128), (-0.02714, -0.3017, 6.126), (-0.1893, -0.1414, 6.119), (-0.1273, 0.07468, 6.08), (0.1983, 0.07293, 6.094), (0.2543, -0.151, 6.12), (0.08541, -0.3012, 6.116), (-0.1425, -0.2387, 6.133), (-0.1814, -0.01728, 6.098), (-0.02166, 0.1432, 6.08)], [], [(191, 60, 1, 62), (190, 63, 2, 64), (189, 65, 3, 66), (188, 67, 4, 68), (187, 109, 35, 107), (186, 71, 0, 49), (185, 69, 5, 70), (184, 72, 16, 58), (183, 73, 18, 74), (182, 57, 15, 75), (181, 76, 7, 61), (180, 77, 19, 78), (179, 59, 17, 79), (178, 80, 14, 56), (177, 81, 20, 82), (176, 55, 13, 83), (175, 84, 12, 54), (174, 85, 21, 86), (173, 53, 11, 87), (172, 88, 10, 52), (171, 89, 22, 90), (170, 51, 9, 91), (169, 92, 8, 50), (168, 93, 23, 94), (167, 48, 6, 95), (166, 133, 47, 131), (165, 111, 34, 106), (164, 113, 33, 105), (163, 115, 32, 104), (162, 117, 31, 103), (161, 119, 30, 102), (160, 110, 29, 101), (159, 112, 28, 100), (158, 114, 27, 99), (157, 116, 26, 98), (156, 118, 25, 97), (155, 108, 24, 96), (36, 131, 215, 192), (154, 135, 46, 130), (153, 137, 45, 129), (152, 139, 44, 128), (151, 141, 43, 127), (150, 143, 42, 126), (149, 134, 41, 125), (148, 136, 40, 124), (147, 138, 39, 123), (146, 140, 38, 122), (145, 142, 37, 121), (144, 132, 36, 120), (143, 144, 120, 42), (30, 96, 144, 143), (96, 24, 132, 144), (141, 145, 121, 43), (31, 97, 145, 141), (97, 25, 142, 145), (139, 146, 122, 44), (32, 98, 146, 139), (98, 26, 140, 146), (137, 147, 123, 45), (33, 99, 147, 137), (99, 27, 138, 147), (135, 148, 124, 46), (34, 100, 148, 135), (100, 28, 136, 148), (133, 149, 125, 47), (35, 101, 149, 133), (101, 29, 134, 149), (142, 150, 126, 37), (25, 102, 150, 142), (102, 30, 143, 150), (140, 151, 127, 38), (26, 103, 151, 140), (103, 31, 141, 151), (138, 152, 128, 39), (27, 104, 152, 138), (104, 32, 139, 152), (136, 153, 129, 40), (28, 105, 153, 136), (105, 33, 137, 153), (134, 154, 130, 41), (29, 106, 154, 134), (106, 34, 135, 154), (119, 155, 96, 30), (6, 48, 155, 119), (48, 0, 108, 155), (117, 156, 97, 31), (9, 51, 156, 117), (51, 1, 118, 156), (115, 157, 98, 32), (11, 53, 157, 115), (53, 2, 116, 157), (113, 158, 99, 33), (13, 55, 158, 113), (55, 3, 114, 158), (111, 159, 100, 34), (15, 57, 159, 111), (57, 4, 112, 159), (109, 160, 101, 35), (17, 59, 160, 109), (59, 5, 110, 160), (118, 161, 102, 25), (1, 60, 161, 118), (60, 6, 119, 161), (116, 162, 103, 26), (2, 63, 162, 116), (63, 9, 117, 162), (114, 163, 104, 27), (3, 65, 163, 114), (65, 11, 115, 163), (112, 164, 105, 28), (4, 67, 164, 112), (67, 13, 113, 164), (110, 165, 106, 29), (5, 69, 165, 110), (69, 15, 111, 165), (132, 166, 131, 36), (24, 107, 166, 132), (107, 35, 133, 166), (93, 167, 95, 23), (7, 49, 167, 93), (49, 0, 48, 167), (61, 7, 93, 168), (94, 23, 92, 169), (89, 170, 91, 22), (8, 62, 170, 89), (62, 1, 51, 170), (50, 8, 89, 171), (90, 22, 88, 172), (85, 173, 87, 21), (10, 64, 173, 85), (64, 2, 53, 173), (52, 10, 85, 174), (86, 21, 84, 175), (81, 176, 83, 20), (12, 66, 176, 81), (66, 3, 55, 176), (54, 12, 81, 177), (82, 20, 80, 178), (77, 179, 79, 19), (16, 70, 179, 77), (70, 5, 59, 179), (58, 16, 77, 180), (78, 19, 76, 181), (73, 182, 75, 18), (14, 68, 182, 73), (68, 4, 57, 182), (56, 14, 73, 183), (74, 18, 72, 184), (72, 185, 70, 16), (18, 75, 185, 72), (75, 15, 69, 185), (76, 186, 49, 7), (19, 79, 186, 76), (79, 17, 71, 186), (108, 187, 107, 24), (0, 71, 187, 108), (71, 17, 109, 187), (80, 188, 68, 14), (20, 83, 188, 80), (83, 13, 67, 188), (84, 189, 66, 12), (21, 87, 189, 84), (87, 11, 65, 189), (88, 190, 64, 10), (22, 91, 190, 88), (91, 9, 63, 190), (92, 191, 62, 8), (23, 95, 191, 92), (95, 6, 60, 191), (129, 45, 201, 213), (42, 120, 204, 198), (40, 129, 213, 196), (127, 43, 199, 211), (38, 127, 211, 194), (125, 41, 197, 209), (47, 125, 209, 203), (123, 39, 195, 207), (121, 37, 193, 205), (45, 123, 207, 201), (130, 46, 202, 214), (43, 121, 205, 199), (41, 130, 214, 197), (128, 44, 200, 212), (39, 128, 212, 195), (126, 42, 198, 210), (37, 126, 210, 193), (124, 40, 196, 208), (46, 124, 208, 202), (122, 38, 194, 206), (120, 36, 192, 204), (131, 47, 203, 215), (44, 122, 206, 200)])
me_cylinder_001.polygons.foreach_set('use_smooth', [True] * 192)
_uv = me_cylinder_001.uv_layers.new(name='UVMap')
_uv.uv.foreach_set('vector', [0.3552, 0.5555, 0.3557, 0.646, 0.317, 0.6474, 0.3169, 0.56, 0.1923, 0.559, 0.1955, 0.6449, 0.1618, 0.6446, 0.154, 0.5553, 0.9946, 0.5518, 1.004, 0.6433, 0.9713, 0.6397, 0.9621, 0.549, 0.8441, 0.5607, 0.8408, 0.6527, 0.8049, 0.6493, 0.8121, 0.5603, 0.5147, 0.8067, 0.5558, 0.8073, 0.5512, 0.9896, 0.512, 0.9878, 0.5196, 0.5549, 0.5174, 0.643, 0.4854, 0.6413, 0.483, 0.5518, 0.6903, 0.5552, 0.6804, 0.6444, 0.6429, 0.6392, 0.6529, 0.552, 0.6888, 0.3978, 0.6948, 0.4798, 0.6582, 0.4799, 0.6511, 0.401, 0.7748, 0.4015, 0.7815, 0.4842, 0.7391, 0.4808, 0.7342, 0.3966, 0.7774, 0.5602, 0.7684, 0.6498, 0.726, 0.6497, 0.7342, 0.5587, 0.5218, 0.3989, 0.5233, 0.4788, 0.4813, 0.4766, 0.4789, 0.399, 0.6179, 0.3998, 0.6227, 0.4801, 0.5762, 0.4803, 0.5755, 0.3992, 0.6161, 0.5545, 0.6061, 0.6414, 0.5612, 0.6438, 0.5677, 0.5561, 0.8439, 0.4017, 0.8457, 0.4843, 0.8154, 0.4871, 0.8082, 0.4062, 0.9253, 0.3965, 0.9195, 0.4777, 0.8805, 0.4808, 0.8853, 0.3975, 0.9249, 0.5542, 0.9306, 0.6464, 0.8857, 0.6534, 0.8827, 0.5594, 0.9949, 0.401, 0.9883, 0.4777, 0.9551, 0.4759, 0.9596, 0.3984, 0.116, 0.4027, 0.1081, 0.4811, 0.06103, 0.4805, 0.06965, 0.404, 0.1133, 0.5554, 0.1224, 0.6461, 0.07745, 0.6474, 0.06701, 0.5543, 0.1958, 0.4055, 0.1915, 0.4859, 0.1497, 0.4818, 0.1568, 0.4017, 0.2842, 0.4074, 0.2826, 0.4897, 0.2394, 0.4901, 0.2408, 0.4101, 0.2804, 0.5617, 0.2768, 0.6473, 0.2332, 0.6468, 0.2358, 0.5614, 0.3533, 0.4009, 0.3521, 0.482, 0.316, 0.4875, 0.3185, 0.404, 0.4416, 0.3994, 0.4438, 0.4765, 0.3979, 0.4776, 0.3975, 0.4002, 0.4447, 0.5518, 0.4465, 0.6423, 0.3986, 0.6443, 0.3985, 0.5523, 0.5116, 1.161, 0.5488, 1.163, 0.5452, 1.284, 0.5088, 1.285, 0.6739, 0.8093, 0.7192, 0.8139, 0.7143, 0.9954, 0.6707, 0.9905, 0.8389, 0.818, 0.8856, 0.8177, 0.8835, 0.9975, 0.8357, 0.9961, 0.03953, 0.81, 0.08221, 0.8142, 0.08622, 0.993, 0.04488, 0.9895, 0.1983, 0.8082, 0.2359, 0.8092, 0.2413, 0.991, 0.2047, 0.9903, 0.3609, 0.811, 0.4005, 0.8106, 0.3994, 0.989, 0.3604, 0.9906, 0.6004, 0.8056, 0.6378, 0.8041, 0.6383, 0.9851, 0.5974, 0.9877, 0.7614, 0.8137, 0.8, 0.8137, 0.7991, 0.9918, 0.7587, 0.9939, 0.9308, 0.8103, 0.9729, 0.8051, 0.9767, 0.9858, 0.9302, 0.9919, 0.1275, 0.8126, 0.1666, 0.8089, 0.1732, 0.9903, 0.133, 0.992, 0.2815, 0.8094, 0.3226, 0.81, 0.3266, 0.9906, 0.2849, 0.9905, 0.4468, 0.808, 0.4851, 0.8058, 0.4832, 0.9852, 0.444, 0.9877, 0.4787, 1.284, 0.5088, 1.285, 0.5017, 1.391, 0.4744, 1.39, 0.6636, 1.165, 0.7059, 1.17, 0.7021, 1.291, 0.6576, 1.287, 0.8327, 1.169, 0.8808, 1.172, 0.8802, 1.294, 0.8262, 1.292, 0.0494, 1.164, 0.09022, 1.169, 0.09603, 1.289, 0.05269, 1.286, 0.2089, 1.167, 0.246, 1.167, 0.2547, 1.289, 0.2185, 1.29, 0.3648, 1.166, 0.4019, 1.164, 0.4042, 1.285, 0.366, 1.287, 0.5928, 1.162, 0.6322, 1.159, 0.6237, 1.282, 0.5868, 1.284, 0.7516, 1.169, 0.7931, 1.165, 0.7848, 1.288, 0.7459, 1.29, 0.9292, 1.164, 0.9765, 1.158, 0.9776, 1.282, 0.93, 1.289, 0.1369, 1.17, 0.178, 1.167, 0.1871, 1.289, 0.1455, 1.29, 0.2891, 1.166, 0.3295, 1.166, 0.3326, 1.288, 0.2937, 1.288, 0.4433, 1.162, 0.4814, 1.159, 0.4787, 1.284, 0.4428, 1.285, 0.4019, 1.164, 0.4433, 1.162, 0.4428, 1.285, 0.4042, 1.285, 0.3994, 0.989, 0.444, 0.9877, 0.4433, 1.162, 0.4019, 1.164, 0.444, 0.9877, 0.4832, 0.9852, 0.4814, 1.159, 0.4433, 1.162, 0.246, 1.167, 0.2891, 1.166, 0.2937, 1.288, 0.2547, 1.289, 0.2413, 0.991, 0.2849, 0.9905, 0.2891, 1.166, 0.246, 1.167, 0.2849, 0.9905, 0.3266, 0.9906, 0.3295, 1.166, 0.2891, 1.166, 0.09022, 1.169, 0.1369, 1.17, 0.1455, 1.29, 0.09603, 1.289, 0.08622, 0.993, 0.133, 0.992, 0.1369, 1.17, 0.09022, 1.169, 0.133, 0.992, 0.1732, 0.9903, 0.178, 1.167, 0.1369, 1.17, 0.8808, 1.172, 0.9292, 1.164, 0.93, 1.289, 0.8802, 1.294, 0.8835, 0.9975, 0.9302, 0.9919, 0.9292, 1.164, 0.8808, 1.172, 0.9302, 0.9919, 0.9767, 0.9858, 0.9765, 1.158, 0.9292, 1.164, 0.7059, 1.17, 0.7516, 1.169, 0.7459, 1.29, 0.7021, 1.291, 0.7143, 0.9954, 0.7587, 0.9939, 0.7516, 1.169, 0.7059, 1.17, 0.7587, 0.9939, 0.7991, 0.9918, 0.7931, 1.165, 0.7516, 1.169, 0.5488, 1.163, 0.5928, 1.162, 0.5868, 1.284, 0.5452, 1.284, 0.5512, 0.9896, 0.5974, 0.9877, 0.5928, 1.162, 0.5488, 1.163, 0.5974, 0.9877, 0.6383, 0.9851, 0.6322, 1.159, 0.5928, 1.162, 0.3295, 1.166, 0.3648, 1.166, 0.366, 1.287, 0.3326, 1.288, 0.3266, 0.9906, 0.3604, 0.9906, 0.3648, 1.166, 0.3295, 1.166, 0.3604, 0.9906, 0.3994, 0.989, 0.4019, 1.164, 0.3648, 1.166, 0.178, 1.167, 0.2089, 1.167, 0.2185, 1.29, 0.1871, 1.289, 0.1732, 0.9903, 0.2047, 0.9903, 0.2089, 1.167, 0.178, 1.167, 0.2047, 0.9903, 0.2413, 0.991, 0.246, 1.167, 0.2089, 1.167, 0.009086, 1.158, 0.0494, 1.164, 0.05269, 1.286, 0.0102, 1.282, 0.009324, 0.9858, 0.04488, 0.9895, 0.0494, 1.164, 0.009086, 1.158, 0.04488, 0.9895, 0.08622, 0.993, 0.09022, 1.169, 0.0494, 1.164, 0.7931, 1.165, 0.8327, 1.169, 0.8262, 1.292, 0.7848, 1.288, 0.7991, 0.9918, 0.8357, 0.9961, 0.8327, 1.169, 0.7931, 1.165, 0.8357, 0.9961, 0.8835, 0.9975, 0.8808, 1.172, 0.8327, 1.169, 0.6322, 1.159, 0.6636, 1.165, 0.6576, 1.287, 0.6237, 1.282, 0.6383, 0.9851, 0.6707, 0.9905, 0.6636, 1.165, 0.6322, 1.159, 0.6707, 0.9905, 0.7143, 0.9954, 0.7059, 1.17, 0.6636, 1.165, 0.4005, 0.8106, 0.4468, 0.808, 0.444, 0.9877, 0.3994, 0.989, 0.3986, 0.6443, 0.4465, 0.6423, 0.4468, 0.808, 0.4005, 0.8106, 0.4465, 0.6423, 0.4854, 0.6413, 0.4851, 0.8058, 0.4468, 0.808, 0.2359, 0.8092, 0.2815, 0.8094, 0.2849, 0.9905, 0.2413, 0.991, 0.2332, 0.6468, 0.2768, 0.6473, 0.2815, 0.8094, 0.2359, 0.8092, 0.2768, 0.6473, 0.317, 0.6474, 0.3226, 0.81, 0.2815, 0.8094, 0.08221, 0.8142, 0.1275, 0.8126, 0.133, 0.992, 0.08622, 0.993, 0.07745, 0.6474, 0.1224, 0.6461, 0.1275, 0.8126, 0.08221, 0.8142, 0.1224, 0.6461, 0.1618, 0.6446, 0.1666, 0.8089, 0.1275, 0.8126, 0.8856, 0.8177, 0.9308, 0.8103, 0.9302, 0.9919, 0.8835, 0.9975, 0.8857, 0.6534, 0.9306, 0.6464, 0.9308, 0.8103, 0.8856, 0.8177, 0.9306, 0.6464, 0.9713, 0.6397, 0.9729, 0.8051, 0.9308, 0.8103, 0.7192, 0.8139, 0.7614, 0.8137, 0.7587, 0.9939, 0.7143, 0.9954, 0.726, 0.6497, 0.7684, 0.6498, 0.7614, 0.8137, 0.7192, 0.8139, 0.7684, 0.6498, 0.8049, 0.6493, 0.8, 0.8137, 0.7614, 0.8137, 0.5558, 0.8073, 0.6004, 0.8056, 0.5974, 0.9877, 0.5512, 0.9896, 0.5612, 0.6438, 0.6061, 0.6414, 0.6004, 0.8056, 0.5558, 0.8073, 0.6061, 0.6414, 0.6429, 0.6392, 0.6378, 0.8041, 0.6004, 0.8056, 0.3226, 0.81, 0.3609, 0.811, 0.3604, 0.9906, 0.3266, 0.9906, 0.317, 0.6474, 0.3557, 0.646, 0.3609, 0.811, 0.3226, 0.81, 0.3557, 0.646, 0.3986, 0.6443, 0.4005, 0.8106, 0.3609, 0.811, 0.1666, 0.8089, 0.1983, 0.8082, 0.2047, 0.9903, 0.1732, 0.9903, 0.1618, 0.6446, 0.1955, 0.6449, 0.1983, 0.8082, 0.1666, 0.8089, 0.1955, 0.6449, 0.2332, 0.6468, 0.2359, 0.8092, 0.1983, 0.8082, 0.005494, 0.8051, 0.03953, 0.81, 0.04488, 0.9895, 0.009324, 0.9858, 0.003906, 0.6397, 0.03653, 0.6433, 0.03953, 0.81, 0.005494, 0.8051, 0.03653, 0.6433, 0.07745, 0.6474, 0.08221, 0.8142, 0.03953, 0.81, 0.8, 0.8137, 0.8389, 0.818, 0.8357, 0.9961, 0.7991, 0.9918, 0.8049, 0.6493, 0.8408, 0.6527, 0.8389, 0.818, 0.8, 0.8137, 0.8408, 0.6527, 0.8857, 0.6534, 0.8856, 0.8177, 0.8389, 0.818, 0.6378, 0.8041, 0.6739, 0.8093, 0.6707, 0.9905, 0.6383, 0.9851, 0.6429, 0.6392, 0.6804, 0.6444, 0.6739, 0.8093, 0.6378, 0.8041, 0.6804, 0.6444, 0.726, 0.6497, 0.7192, 0.8139, 0.6739, 0.8093, 0.4814, 1.159, 0.5116, 1.161, 0.5088, 1.285, 0.4787, 1.284, 0.4832, 0.9852, 0.512, 0.9878, 0.5116, 1.161, 0.4814, 1.159, 0.512, 0.9878, 0.5512, 0.9896, 0.5488, 1.163, 0.5116, 1.161, 0.4438, 0.4765, 0.4447, 0.5518, 0.3985, 0.5523, 0.3979, 0.4776, 0.4813, 0.4766, 0.483, 0.5518, 0.4447, 0.5518, 0.4438, 0.4765, 0.483, 0.5518, 0.4854, 0.6413, 0.4465, 0.6423, 0.4447, 0.5518, 0.4789, 0.399, 0.4813, 0.4766, 0.4438, 0.4765, 0.4416, 0.3994, 0.3975, 0.4002, 0.3979, 0.4776, 0.3521, 0.482, 0.3533, 0.4009, 0.2826, 0.4897, 0.2804, 0.5617, 0.2358, 0.5614, 0.2394, 0.4901, 0.316, 0.4875, 0.3169, 0.56, 0.2804, 0.5617, 0.2826, 0.4897, 0.3169, 0.56, 0.317, 0.6474, 0.2768, 0.6473, 0.2804, 0.5617, 0.3185, 0.404, 0.316, 0.4875, 0.2826, 0.4897, 0.2842, 0.4074, 0.2408, 0.4101, 0.2394, 0.4901, 0.1915, 0.4859, 0.1958, 0.4055, 0.1081, 0.4811, 0.1133, 0.5554, 0.06701, 0.5543, 0.06103, 0.4805, 0.1497, 0.4818, 0.154, 0.5553, 0.1133, 0.5554, 0.1081, 0.4811, 0.154, 0.5553, 0.1618, 0.6446, 0.1224, 0.6461, 0.1133, 0.5554, 0.1568, 0.4017, 0.1497, 0.4818, 0.1081, 0.4811, 0.116, 0.4027, 0.06965, 0.404, 0.06103, 0.4805, 0.02094, 0.4777, 0.02757, 0.401, 0.9195, 0.4777, 0.9249, 0.5542, 0.8827, 0.5594, 0.8805, 0.4808, 0.9551, 0.4759, 0.9621, 0.549, 0.9249, 0.5542, 0.9195, 0.4777, 0.9621, 0.549, 0.9713, 0.6397, 0.9306, 0.6464, 0.9249, 0.5542, 0.9596, 0.3984, 0.9551, 0.4759, 0.9195, 0.4777, 0.9253, 0.3965, 0.8853, 0.3975, 0.8805, 0.4808, 0.8457, 0.4843, 0.8439, 0.4017, 0.6227, 0.4801, 0.6161, 0.5545, 0.5677, 0.5561, 0.5762, 0.4803, 0.6582, 0.4799, 0.6529, 0.552, 0.6161, 0.5545, 0.6227, 0.4801, 0.6529, 0.552, 0.6429, 0.6392, 0.6061, 0.6414, 0.6161, 0.5545, 0.6511, 0.401, 0.6582, 0.4799, 0.6227, 0.4801, 0.6179, 0.3998, 0.5755, 0.3992, 0.5762, 0.4803, 0.5233, 0.4788, 0.5218, 0.3989, 0.7815, 0.4842, 0.7774, 0.5602, 0.7342, 0.5587, 0.7391, 0.4808, 0.8154, 0.4871, 0.8121, 0.5603, 0.7774, 0.5602, 0.7815, 0.4842, 0.8121, 0.5603, 0.8049, 0.6493, 0.7684, 0.6498, 0.7774, 0.5602, 0.8082, 0.4062, 0.8154, 0.4871, 0.7815, 0.4842, 0.7748, 0.4015, 0.7342, 0.3966, 0.7391, 0.4808, 0.6948, 0.4798, 0.6888, 0.3978, 0.6948, 0.4798, 0.6903, 0.5552, 0.6529, 0.552, 0.6582, 0.4799, 0.7391, 0.4808, 0.7342, 0.5587, 0.6903, 0.5552, 0.6948, 0.4798, 0.7342, 0.5587, 0.726, 0.6497, 0.6804, 0.6444, 0.6903, 0.5552, 0.5233, 0.4788, 0.5196, 0.5549, 0.483, 0.5518, 0.4813, 0.4766, 0.5762, 0.4803, 0.5677, 0.5561, 0.5196, 0.5549, 0.5233, 0.4788, 0.5677, 0.5561, 0.5612, 0.6438, 0.5174, 0.643, 0.5196, 0.5549, 0.4851, 0.8058, 0.5147, 0.8067, 0.512, 0.9878, 0.4832, 0.9852, 0.4854, 0.6413, 0.5174, 0.643, 0.5147, 0.8067, 0.4851, 0.8058, 0.5174, 0.643, 0.5612, 0.6438, 0.5558, 0.8073, 0.5147, 0.8067, 0.8457, 0.4843, 0.8441, 0.5607, 0.8121, 0.5603, 0.8154, 0.4871, 0.8805, 0.4808, 0.8827, 0.5594, 0.8441, 0.5607, 0.8457, 0.4843, 0.8827, 0.5594, 0.8857, 0.6534, 0.8408, 0.6527, 0.8441, 0.5607, 0.9883, 0.4777, 0.9946, 0.5518, 0.9621, 0.549, 0.9551, 0.4759, 0.06103, 0.4805, 0.06701, 0.5543, 0.0272, 0.5518, 0.02094, 0.4777, 0.06701, 0.5543, 0.07745, 0.6474, 0.03653, 0.6433, 0.0272, 0.5518, 0.1915, 0.4859, 0.1923, 0.559, 0.154, 0.5553, 0.1497, 0.4818, 0.2394, 0.4901, 0.2358, 0.5614, 0.1923, 0.559, 0.1915, 0.4859, 0.2358, 0.5614, 0.2332, 0.6468, 0.1955, 0.6449, 0.1923, 0.559, 0.3521, 0.482, 0.3552, 0.5555, 0.3169, 0.56, 0.316, 0.4875, 0.3979, 0.4776, 0.3985, 0.5523, 0.3552, 0.5555, 0.3521, 0.482, 0.3985, 0.5523, 0.3986, 0.6443, 0.3557, 0.646, 0.3552, 0.5555, 0.8262, 1.292, 0.8802, 1.294, 0.8755, 1.396, 0.8149, 1.395, 0.4042, 1.285, 0.4428, 1.285, 0.4415, 1.391, 0.4062, 1.391, 0.7848, 1.288, 0.8262, 1.292, 0.8149, 1.395, 0.7706, 1.393, 0.2185, 1.29, 0.2547, 1.289, 0.2688, 1.394, 0.2342, 1.394, 0.1871, 1.289, 0.2185, 1.29, 0.2342, 1.394, 0.204, 1.393, 0.5868, 1.284, 0.6237, 1.282, 0.6085, 1.389, 0.5734, 1.39, 0.5452, 1.284, 0.5868, 1.284, 0.5734, 1.39, 0.5345, 1.391, 0.93, 1.289, 0.9776, 1.282, 0.9868, 1.389, 0.9329, 1.393, 0.2937, 1.288, 0.3326, 1.288, 0.3408, 1.393, 0.3051, 1.393, 0.8802, 1.294, 0.93, 1.289, 0.9329, 1.393, 0.8755, 1.396, 0.6576, 1.287, 0.7021, 1.291, 0.6834, 1.394, 0.6403, 1.392, 0.2547, 1.289, 0.2937, 1.288, 0.3051, 1.393, 0.2688, 1.394, 0.6237, 1.282, 0.6576, 1.287, 0.6403, 1.392, 0.6085, 1.389, 0.05269, 1.286, 0.09603, 1.289, 0.1138, 1.394, 0.06695, 1.392, 0.0102, 1.282, 0.05269, 1.286, 0.06695, 1.392, 0.01938, 1.389, 0.366, 1.287, 0.4042, 1.285, 0.4062, 1.391, 0.3714, 1.392, 0.3326, 1.288, 0.366, 1.287, 0.3714, 1.392, 0.3408, 1.393, 0.7459, 1.29, 0.7848, 1.288, 0.7706, 1.393, 0.7287, 1.394, 0.7021, 1.291, 0.7459, 1.29, 0.7287, 1.394, 0.6834, 1.394, 0.1455, 1.29, 0.1871, 1.289, 0.204, 1.393, 0.1638, 1.394, 0.4428, 1.285, 0.4787, 1.284, 0.4744, 1.39, 0.4415, 1.391, 0.5088, 1.285, 0.5452, 1.284, 0.5345, 1.391, 0.5017, 1.391, 0.09603, 1.289, 0.1455, 1.29, 0.1638, 1.394, 0.1138, 1.394])
me_cylinder_001.materials.append(mat_material_001)
me_cylinder_001.use_remesh_preserve_volume = False
me_cylinder_001.use_remesh_preserve_attributes = False
me_cylinder_001.use_mirror_vertex_groups = False
me_cylinder_001.update()

# ---- objects
ob_leaves = bpy.data.objects.new('Leaves', me_sphere)
ob_lamp_001 = bpy.data.objects.new('Lamp.001', light_lamp_001)
ob_trunk = bpy.data.objects.new('Trunk', me_cylinder_001)
ob_lamp = bpy.data.objects.new('Lamp', light_lamp)
ob_camera = bpy.data.objects.new('Camera', cam_camera)

# ---- transforms, parenting, visibility, modifiers, constraints
ob_leaves.location = (0.0, 0.0, 0.0)
ob_leaves.lineart.crease_threshold = 0.0
ob_lamp_001.location = (-13.98, -5.127, 15.05)
ob_lamp_001.rotation_euler = (0.6503, 0.05522, -1.275)
ob_lamp_001.lock_rotations_4d = False
ob_lamp_001.empty_display_type = 'ARROWS'
ob_lamp_001.color = (0.0, 0.0, 0.0, 0.0)
ob_lamp_001.lineart.crease_threshold = 0.0
ob_trunk.location = (0.0, 0.0, 0.0)
ob_trunk.lineart.crease_threshold = 0.0
ob_lamp.location = (9.414, 3.871, 15.97)
ob_lamp.rotation_euler = (0.6503, 0.05522, 1.866)
ob_lamp.lock_rotations_4d = False
ob_lamp.empty_display_type = 'ARROWS'
ob_lamp.color = (0.0, 0.0, 0.0, 0.0)
ob_lamp.lineart.crease_threshold = 0.0
ob_camera.location = (7.481, -6.508, 5.344)
ob_camera.rotation_euler = (1.109, 0.01082, 0.8149)
ob_camera.lock_rotations_4d = False
ob_camera.empty_display_type = 'ARROWS'
ob_camera.color = (0.0, 0.0, 0.0, 0.0)
ob_camera.display_type = 'WIRE'
ob_camera.lineart.crease_threshold = 0.0

# ---- collection membership
col_collection_1.objects.link(ob_leaves)
col_collection_1.objects.link(ob_lamp_001)
col_collection_1.objects.link(ob_trunk)
col_collection_1.objects.link(ob_lamp)
col_collection_1.objects.link(ob_camera)

# ---- scene / render settings (as saved in the file)
scene.camera = ob_camera
scene.frame_start = 1; scene.frame_end = 250; scene.frame_set(1)
scene.render.engine = 'BLENDER_EEVEE_NEXT'
scene.render.resolution_percentage = 50
scene.render.dither_intensity = 0.0
scene.cycles.use_denoising = False
scene.cycles.samples = 10
scene.cycles.sampling_pattern = 'TABULATED_SOBOL'
scene.cycles.light_sampling_threshold = 0.0
scene.cycles.use_adaptive_sampling = False
scene.cycles.use_light_tree = False
scene.cycles.blur_glossy = 0.0
scene.cycles.pixel_filter_type = 'GAUSSIAN'
scene.cycles.sample_clamp_indirect = 0.0
scene.view_settings.view_transform = 'Standard'
bpy.context.view_layer.update()
